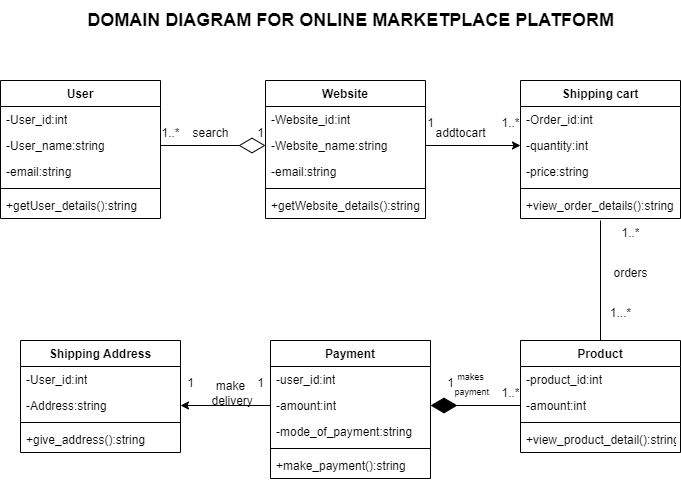

The diagram above was exported from draw.io. Its source (the exported page's mxGraphModel, read from the mxfile embedded in the PNG):
<mxGraphModel dx="1050" dy="557" grid="1" gridSize="10" guides="1" tooltips="1" connect="1" arrows="1" fold="1" page="1" pageScale="1" pageWidth="850" pageHeight="1100" math="0" shadow="0">
  <root>
    <mxCell id="0" />
    <mxCell id="1" parent="0" />
    <mxCell id="AzowTFOc7kDbPpeXJTeJ-2" value="&lt;div style=&quot;text-align: justify; padding-bottom: 0px; margin-bottom: 0px; padding-top: 0px;&quot;&gt;&lt;span style=&quot;font-size: 18px; background-color: initial;&quot;&gt;&lt;b&gt;DOMAIN DIAGRAM FOR ONLINE MARKETPLACE PLATFORM&lt;/b&gt;&lt;/span&gt;&lt;/div&gt;" style="text;html=1;align=right;verticalAlign=middle;resizable=0;points=[];autosize=1;strokeColor=none;fillColor=none;" parent="1" vertex="1">
      <mxGeometry x="145" y="80" width="550" height="40" as="geometry" />
    </mxCell>
    <mxCell id="wSmmWAK9X7pYKx2tQKt8-1" value="User" style="swimlane;fontStyle=1;align=center;verticalAlign=top;childLayout=stackLayout;horizontal=1;startSize=26;horizontalStack=0;resizeParent=1;resizeParentMax=0;resizeLast=0;collapsible=1;marginBottom=0;whiteSpace=wrap;html=1;" parent="1" vertex="1">
      <mxGeometry x="80" y="160" width="160" height="138" as="geometry" />
    </mxCell>
    <mxCell id="wSmmWAK9X7pYKx2tQKt8-2" value="-User_id:int" style="text;strokeColor=none;fillColor=none;align=left;verticalAlign=top;spacingLeft=4;spacingRight=4;overflow=hidden;rotatable=0;points=[[0,0.5],[1,0.5]];portConstraint=eastwest;whiteSpace=wrap;html=1;" parent="wSmmWAK9X7pYKx2tQKt8-1" vertex="1">
      <mxGeometry y="26" width="160" height="26" as="geometry" />
    </mxCell>
    <mxCell id="wSmmWAK9X7pYKx2tQKt8-29" value="-User_name:string" style="text;strokeColor=none;fillColor=none;align=left;verticalAlign=top;spacingLeft=4;spacingRight=4;overflow=hidden;rotatable=0;points=[[0,0.5],[1,0.5]];portConstraint=eastwest;whiteSpace=wrap;html=1;" parent="wSmmWAK9X7pYKx2tQKt8-1" vertex="1">
      <mxGeometry y="52" width="160" height="26" as="geometry" />
    </mxCell>
    <mxCell id="wSmmWAK9X7pYKx2tQKt8-30" value="-email:string" style="text;strokeColor=none;fillColor=none;align=left;verticalAlign=top;spacingLeft=4;spacingRight=4;overflow=hidden;rotatable=0;points=[[0,0.5],[1,0.5]];portConstraint=eastwest;whiteSpace=wrap;html=1;" parent="wSmmWAK9X7pYKx2tQKt8-1" vertex="1">
      <mxGeometry y="78" width="160" height="26" as="geometry" />
    </mxCell>
    <mxCell id="wSmmWAK9X7pYKx2tQKt8-3" value="" style="line;strokeWidth=1;fillColor=none;align=left;verticalAlign=middle;spacingTop=-1;spacingLeft=3;spacingRight=3;rotatable=0;labelPosition=right;points=[];portConstraint=eastwest;strokeColor=inherit;" parent="wSmmWAK9X7pYKx2tQKt8-1" vertex="1">
      <mxGeometry y="104" width="160" height="8" as="geometry" />
    </mxCell>
    <mxCell id="wSmmWAK9X7pYKx2tQKt8-4" value="+getUser_details():string" style="text;strokeColor=none;fillColor=none;align=left;verticalAlign=top;spacingLeft=4;spacingRight=4;overflow=hidden;rotatable=0;points=[[0,0.5],[1,0.5]];portConstraint=eastwest;whiteSpace=wrap;html=1;" parent="wSmmWAK9X7pYKx2tQKt8-1" vertex="1">
      <mxGeometry y="112" width="160" height="26" as="geometry" />
    </mxCell>
    <mxCell id="wSmmWAK9X7pYKx2tQKt8-5" value="Website" style="swimlane;fontStyle=1;align=center;verticalAlign=top;childLayout=stackLayout;horizontal=1;startSize=26;horizontalStack=0;resizeParent=1;resizeParentMax=0;resizeLast=0;collapsible=1;marginBottom=0;whiteSpace=wrap;html=1;" parent="1" vertex="1">
      <mxGeometry x="345" y="160" width="160" height="138" as="geometry" />
    </mxCell>
    <mxCell id="wSmmWAK9X7pYKx2tQKt8-6" value="-Website_id:int" style="text;strokeColor=none;fillColor=none;align=left;verticalAlign=top;spacingLeft=4;spacingRight=4;overflow=hidden;rotatable=0;points=[[0,0.5],[1,0.5]];portConstraint=eastwest;whiteSpace=wrap;html=1;" parent="wSmmWAK9X7pYKx2tQKt8-5" vertex="1">
      <mxGeometry y="26" width="160" height="26" as="geometry" />
    </mxCell>
    <mxCell id="wSmmWAK9X7pYKx2tQKt8-31" value="-Website_name:string" style="text;strokeColor=none;fillColor=none;align=left;verticalAlign=top;spacingLeft=4;spacingRight=4;overflow=hidden;rotatable=0;points=[[0,0.5],[1,0.5]];portConstraint=eastwest;whiteSpace=wrap;html=1;" parent="wSmmWAK9X7pYKx2tQKt8-5" vertex="1">
      <mxGeometry y="52" width="160" height="26" as="geometry" />
    </mxCell>
    <mxCell id="wSmmWAK9X7pYKx2tQKt8-32" value="-email:string" style="text;strokeColor=none;fillColor=none;align=left;verticalAlign=top;spacingLeft=4;spacingRight=4;overflow=hidden;rotatable=0;points=[[0,0.5],[1,0.5]];portConstraint=eastwest;whiteSpace=wrap;html=1;" parent="wSmmWAK9X7pYKx2tQKt8-5" vertex="1">
      <mxGeometry y="78" width="160" height="26" as="geometry" />
    </mxCell>
    <mxCell id="wSmmWAK9X7pYKx2tQKt8-7" value="" style="line;strokeWidth=1;fillColor=none;align=left;verticalAlign=middle;spacingTop=-1;spacingLeft=3;spacingRight=3;rotatable=0;labelPosition=right;points=[];portConstraint=eastwest;strokeColor=inherit;" parent="wSmmWAK9X7pYKx2tQKt8-5" vertex="1">
      <mxGeometry y="104" width="160" height="8" as="geometry" />
    </mxCell>
    <mxCell id="wSmmWAK9X7pYKx2tQKt8-8" value="+getWebsite_details():string" style="text;strokeColor=none;fillColor=none;align=left;verticalAlign=top;spacingLeft=4;spacingRight=4;overflow=hidden;rotatable=0;points=[[0,0.5],[1,0.5]];portConstraint=eastwest;whiteSpace=wrap;html=1;" parent="wSmmWAK9X7pYKx2tQKt8-5" vertex="1">
      <mxGeometry y="112" width="160" height="26" as="geometry" />
    </mxCell>
    <mxCell id="wSmmWAK9X7pYKx2tQKt8-9" value="Payment" style="swimlane;fontStyle=1;align=center;verticalAlign=top;childLayout=stackLayout;horizontal=1;startSize=26;horizontalStack=0;resizeParent=1;resizeParentMax=0;resizeLast=0;collapsible=1;marginBottom=0;whiteSpace=wrap;html=1;" parent="1" vertex="1">
      <mxGeometry x="350" y="420" width="160" height="138" as="geometry" />
    </mxCell>
    <mxCell id="wSmmWAK9X7pYKx2tQKt8-10" value="-user_id:int" style="text;strokeColor=none;fillColor=none;align=left;verticalAlign=top;spacingLeft=4;spacingRight=4;overflow=hidden;rotatable=0;points=[[0,0.5],[1,0.5]];portConstraint=eastwest;whiteSpace=wrap;html=1;" parent="wSmmWAK9X7pYKx2tQKt8-9" vertex="1">
      <mxGeometry y="26" width="160" height="26" as="geometry" />
    </mxCell>
    <mxCell id="wSmmWAK9X7pYKx2tQKt8-38" value="-amount:int" style="text;strokeColor=none;fillColor=none;align=left;verticalAlign=top;spacingLeft=4;spacingRight=4;overflow=hidden;rotatable=0;points=[[0,0.5],[1,0.5]];portConstraint=eastwest;whiteSpace=wrap;html=1;" parent="wSmmWAK9X7pYKx2tQKt8-9" vertex="1">
      <mxGeometry y="52" width="160" height="26" as="geometry" />
    </mxCell>
    <mxCell id="wSmmWAK9X7pYKx2tQKt8-39" value="-mode_of_payment:string" style="text;strokeColor=none;fillColor=none;align=left;verticalAlign=top;spacingLeft=4;spacingRight=4;overflow=hidden;rotatable=0;points=[[0,0.5],[1,0.5]];portConstraint=eastwest;whiteSpace=wrap;html=1;" parent="wSmmWAK9X7pYKx2tQKt8-9" vertex="1">
      <mxGeometry y="78" width="160" height="26" as="geometry" />
    </mxCell>
    <mxCell id="wSmmWAK9X7pYKx2tQKt8-11" value="" style="line;strokeWidth=1;fillColor=none;align=left;verticalAlign=middle;spacingTop=-1;spacingLeft=3;spacingRight=3;rotatable=0;labelPosition=right;points=[];portConstraint=eastwest;strokeColor=inherit;" parent="wSmmWAK9X7pYKx2tQKt8-9" vertex="1">
      <mxGeometry y="104" width="160" height="8" as="geometry" />
    </mxCell>
    <mxCell id="wSmmWAK9X7pYKx2tQKt8-12" value="+make_payment():string" style="text;strokeColor=none;fillColor=none;align=left;verticalAlign=top;spacingLeft=4;spacingRight=4;overflow=hidden;rotatable=0;points=[[0,0.5],[1,0.5]];portConstraint=eastwest;whiteSpace=wrap;html=1;" parent="wSmmWAK9X7pYKx2tQKt8-9" vertex="1">
      <mxGeometry y="112" width="160" height="26" as="geometry" />
    </mxCell>
    <mxCell id="wSmmWAK9X7pYKx2tQKt8-17" value="Shipping cart" style="swimlane;fontStyle=1;align=center;verticalAlign=top;childLayout=stackLayout;horizontal=1;startSize=26;horizontalStack=0;resizeParent=1;resizeParentMax=0;resizeLast=0;collapsible=1;marginBottom=0;whiteSpace=wrap;html=1;" parent="1" vertex="1">
      <mxGeometry x="600" y="160" width="160" height="138" as="geometry" />
    </mxCell>
    <mxCell id="wSmmWAK9X7pYKx2tQKt8-18" value="-Order_id:int" style="text;strokeColor=none;fillColor=none;align=left;verticalAlign=top;spacingLeft=4;spacingRight=4;overflow=hidden;rotatable=0;points=[[0,0.5],[1,0.5]];portConstraint=eastwest;whiteSpace=wrap;html=1;" parent="wSmmWAK9X7pYKx2tQKt8-17" vertex="1">
      <mxGeometry y="26" width="160" height="26" as="geometry" />
    </mxCell>
    <mxCell id="wSmmWAK9X7pYKx2tQKt8-33" value="-quantity:int" style="text;strokeColor=none;fillColor=none;align=left;verticalAlign=top;spacingLeft=4;spacingRight=4;overflow=hidden;rotatable=0;points=[[0,0.5],[1,0.5]];portConstraint=eastwest;whiteSpace=wrap;html=1;" parent="wSmmWAK9X7pYKx2tQKt8-17" vertex="1">
      <mxGeometry y="52" width="160" height="26" as="geometry" />
    </mxCell>
    <mxCell id="wSmmWAK9X7pYKx2tQKt8-34" value="-price:string" style="text;strokeColor=none;fillColor=none;align=left;verticalAlign=top;spacingLeft=4;spacingRight=4;overflow=hidden;rotatable=0;points=[[0,0.5],[1,0.5]];portConstraint=eastwest;whiteSpace=wrap;html=1;" parent="wSmmWAK9X7pYKx2tQKt8-17" vertex="1">
      <mxGeometry y="78" width="160" height="26" as="geometry" />
    </mxCell>
    <mxCell id="wSmmWAK9X7pYKx2tQKt8-19" value="" style="line;strokeWidth=1;fillColor=none;align=left;verticalAlign=middle;spacingTop=-1;spacingLeft=3;spacingRight=3;rotatable=0;labelPosition=right;points=[];portConstraint=eastwest;strokeColor=inherit;" parent="wSmmWAK9X7pYKx2tQKt8-17" vertex="1">
      <mxGeometry y="104" width="160" height="8" as="geometry" />
    </mxCell>
    <mxCell id="wSmmWAK9X7pYKx2tQKt8-20" value="+view_order_details():string" style="text;strokeColor=none;fillColor=none;align=left;verticalAlign=top;spacingLeft=4;spacingRight=4;overflow=hidden;rotatable=0;points=[[0,0.5],[1,0.5]];portConstraint=eastwest;whiteSpace=wrap;html=1;" parent="wSmmWAK9X7pYKx2tQKt8-17" vertex="1">
      <mxGeometry y="112" width="160" height="26" as="geometry" />
    </mxCell>
    <mxCell id="wSmmWAK9X7pYKx2tQKt8-21" value="Product" style="swimlane;fontStyle=1;align=center;verticalAlign=top;childLayout=stackLayout;horizontal=1;startSize=26;horizontalStack=0;resizeParent=1;resizeParentMax=0;resizeLast=0;collapsible=1;marginBottom=0;whiteSpace=wrap;html=1;" parent="1" vertex="1">
      <mxGeometry x="600" y="420" width="160" height="112" as="geometry" />
    </mxCell>
    <mxCell id="wSmmWAK9X7pYKx2tQKt8-22" value="-product_id:int" style="text;strokeColor=none;fillColor=none;align=left;verticalAlign=top;spacingLeft=4;spacingRight=4;overflow=hidden;rotatable=0;points=[[0,0.5],[1,0.5]];portConstraint=eastwest;whiteSpace=wrap;html=1;" parent="wSmmWAK9X7pYKx2tQKt8-21" vertex="1">
      <mxGeometry y="26" width="160" height="26" as="geometry" />
    </mxCell>
    <mxCell id="wSmmWAK9X7pYKx2tQKt8-36" value="-amount:int" style="text;strokeColor=none;fillColor=none;align=left;verticalAlign=top;spacingLeft=4;spacingRight=4;overflow=hidden;rotatable=0;points=[[0,0.5],[1,0.5]];portConstraint=eastwest;whiteSpace=wrap;html=1;" parent="wSmmWAK9X7pYKx2tQKt8-21" vertex="1">
      <mxGeometry y="52" width="160" height="26" as="geometry" />
    </mxCell>
    <mxCell id="wSmmWAK9X7pYKx2tQKt8-23" value="" style="line;strokeWidth=1;fillColor=none;align=left;verticalAlign=middle;spacingTop=-1;spacingLeft=3;spacingRight=3;rotatable=0;labelPosition=right;points=[];portConstraint=eastwest;strokeColor=inherit;" parent="wSmmWAK9X7pYKx2tQKt8-21" vertex="1">
      <mxGeometry y="78" width="160" height="8" as="geometry" />
    </mxCell>
    <mxCell id="wSmmWAK9X7pYKx2tQKt8-24" value="+view_product_detail():string" style="text;strokeColor=none;fillColor=none;align=left;verticalAlign=top;spacingLeft=4;spacingRight=4;overflow=hidden;rotatable=0;points=[[0,0.5],[1,0.5]];portConstraint=eastwest;whiteSpace=wrap;html=1;" parent="wSmmWAK9X7pYKx2tQKt8-21" vertex="1">
      <mxGeometry y="86" width="160" height="26" as="geometry" />
    </mxCell>
    <mxCell id="wSmmWAK9X7pYKx2tQKt8-25" value="Shipping Address" style="swimlane;fontStyle=1;align=center;verticalAlign=top;childLayout=stackLayout;horizontal=1;startSize=26;horizontalStack=0;resizeParent=1;resizeParentMax=0;resizeLast=0;collapsible=1;marginBottom=0;whiteSpace=wrap;html=1;" parent="1" vertex="1">
      <mxGeometry x="100" y="420" width="160" height="112" as="geometry" />
    </mxCell>
    <mxCell id="wSmmWAK9X7pYKx2tQKt8-40" value="-User_id:int" style="text;strokeColor=none;fillColor=none;align=left;verticalAlign=top;spacingLeft=4;spacingRight=4;overflow=hidden;rotatable=0;points=[[0,0.5],[1,0.5]];portConstraint=eastwest;whiteSpace=wrap;html=1;" parent="wSmmWAK9X7pYKx2tQKt8-25" vertex="1">
      <mxGeometry y="26" width="160" height="26" as="geometry" />
    </mxCell>
    <mxCell id="wSmmWAK9X7pYKx2tQKt8-26" value="-Address:string" style="text;strokeColor=none;fillColor=none;align=left;verticalAlign=top;spacingLeft=4;spacingRight=4;overflow=hidden;rotatable=0;points=[[0,0.5],[1,0.5]];portConstraint=eastwest;whiteSpace=wrap;html=1;" parent="wSmmWAK9X7pYKx2tQKt8-25" vertex="1">
      <mxGeometry y="52" width="160" height="26" as="geometry" />
    </mxCell>
    <mxCell id="wSmmWAK9X7pYKx2tQKt8-27" value="" style="line;strokeWidth=1;fillColor=none;align=left;verticalAlign=middle;spacingTop=-1;spacingLeft=3;spacingRight=3;rotatable=0;labelPosition=right;points=[];portConstraint=eastwest;strokeColor=inherit;" parent="wSmmWAK9X7pYKx2tQKt8-25" vertex="1">
      <mxGeometry y="78" width="160" height="8" as="geometry" />
    </mxCell>
    <mxCell id="wSmmWAK9X7pYKx2tQKt8-28" value="+give_address():string" style="text;strokeColor=none;fillColor=none;align=left;verticalAlign=top;spacingLeft=4;spacingRight=4;overflow=hidden;rotatable=0;points=[[0,0.5],[1,0.5]];portConstraint=eastwest;whiteSpace=wrap;html=1;" parent="wSmmWAK9X7pYKx2tQKt8-25" vertex="1">
      <mxGeometry y="86" width="160" height="26" as="geometry" />
    </mxCell>
    <mxCell id="wSmmWAK9X7pYKx2tQKt8-41" value="" style="endArrow=diamondThin;endFill=0;endSize=24;html=1;rounded=0;exitX=1;exitY=0.5;exitDx=0;exitDy=0;entryX=0;entryY=0.5;entryDx=0;entryDy=0;" parent="1" source="wSmmWAK9X7pYKx2tQKt8-29" target="wSmmWAK9X7pYKx2tQKt8-31" edge="1">
      <mxGeometry width="160" relative="1" as="geometry">
        <mxPoint x="350" y="330" as="sourcePoint" />
        <mxPoint x="510" y="330" as="targetPoint" />
      </mxGeometry>
    </mxCell>
    <mxCell id="wSmmWAK9X7pYKx2tQKt8-42" value="" style="endArrow=diamondThin;endFill=1;endSize=24;html=1;rounded=0;exitX=0;exitY=0.5;exitDx=0;exitDy=0;entryX=1;entryY=0.5;entryDx=0;entryDy=0;" parent="1" source="wSmmWAK9X7pYKx2tQKt8-36" target="wSmmWAK9X7pYKx2tQKt8-38" edge="1">
      <mxGeometry width="160" relative="1" as="geometry">
        <mxPoint x="350" y="330" as="sourcePoint" />
        <mxPoint x="510" y="330" as="targetPoint" />
      </mxGeometry>
    </mxCell>
    <mxCell id="wSmmWAK9X7pYKx2tQKt8-44" value="" style="endArrow=classic;html=1;rounded=0;exitX=1;exitY=0.5;exitDx=0;exitDy=0;" parent="1" source="wSmmWAK9X7pYKx2tQKt8-31" target="wSmmWAK9X7pYKx2tQKt8-33" edge="1">
      <mxGeometry width="50" height="50" relative="1" as="geometry">
        <mxPoint x="410" y="350" as="sourcePoint" />
        <mxPoint x="460" y="300" as="targetPoint" />
      </mxGeometry>
    </mxCell>
    <mxCell id="wSmmWAK9X7pYKx2tQKt8-45" value="" style="endArrow=classic;html=1;rounded=0;exitX=0;exitY=0.5;exitDx=0;exitDy=0;entryX=1;entryY=0.5;entryDx=0;entryDy=0;" parent="1" source="wSmmWAK9X7pYKx2tQKt8-38" target="wSmmWAK9X7pYKx2tQKt8-26" edge="1">
      <mxGeometry width="50" height="50" relative="1" as="geometry">
        <mxPoint x="410" y="350" as="sourcePoint" />
        <mxPoint x="460" y="300" as="targetPoint" />
      </mxGeometry>
    </mxCell>
    <mxCell id="wSmmWAK9X7pYKx2tQKt8-46" value="" style="endArrow=none;html=1;rounded=0;entryX=0.5;entryY=0;entryDx=0;entryDy=0;" parent="1" target="wSmmWAK9X7pYKx2tQKt8-21" edge="1">
      <mxGeometry width="50" height="50" relative="1" as="geometry">
        <mxPoint x="680" y="300" as="sourcePoint" />
        <mxPoint x="460" y="300" as="targetPoint" />
      </mxGeometry>
    </mxCell>
    <mxCell id="wSmmWAK9X7pYKx2tQKt8-47" value="search" style="text;html=1;align=center;verticalAlign=middle;resizable=0;points=[];autosize=1;strokeColor=none;fillColor=none;" parent="1" vertex="1">
      <mxGeometry x="260" y="198" width="60" height="30" as="geometry" />
    </mxCell>
    <mxCell id="wSmmWAK9X7pYKx2tQKt8-52" value="1..*" style="text;html=1;align=center;verticalAlign=middle;resizable=0;points=[];autosize=1;strokeColor=none;fillColor=none;" parent="1" vertex="1">
      <mxGeometry x="230" y="198" width="40" height="30" as="geometry" />
    </mxCell>
    <mxCell id="wSmmWAK9X7pYKx2tQKt8-53" value="1" style="text;html=1;align=center;verticalAlign=middle;resizable=0;points=[];autosize=1;strokeColor=none;fillColor=none;" parent="1" vertex="1">
      <mxGeometry x="325" y="198" width="30" height="30" as="geometry" />
    </mxCell>
    <mxCell id="wSmmWAK9X7pYKx2tQKt8-55" value="1" style="text;html=1;align=center;verticalAlign=middle;resizable=0;points=[];autosize=1;strokeColor=none;fillColor=none;" parent="1" vertex="1">
      <mxGeometry x="495" y="188" width="30" height="30" as="geometry" />
    </mxCell>
    <mxCell id="wSmmWAK9X7pYKx2tQKt8-56" value="1..*" style="text;html=1;align=center;verticalAlign=middle;resizable=0;points=[];autosize=1;strokeColor=none;fillColor=none;" parent="1" vertex="1">
      <mxGeometry x="570" y="188" width="40" height="30" as="geometry" />
    </mxCell>
    <mxCell id="wSmmWAK9X7pYKx2tQKt8-57" value="1..*" style="text;html=1;align=center;verticalAlign=middle;resizable=0;points=[];autosize=1;strokeColor=none;fillColor=none;" parent="1" vertex="1">
      <mxGeometry x="690" y="298" width="40" height="30" as="geometry" />
    </mxCell>
    <mxCell id="wSmmWAK9X7pYKx2tQKt8-58" value="1...*" style="text;html=1;align=center;verticalAlign=middle;resizable=0;points=[];autosize=1;strokeColor=none;fillColor=none;" parent="1" vertex="1">
      <mxGeometry x="680" y="378" width="40" height="30" as="geometry" />
    </mxCell>
    <mxCell id="wSmmWAK9X7pYKx2tQKt8-59" value="1..*" style="text;html=1;align=center;verticalAlign=middle;resizable=0;points=[];autosize=1;strokeColor=none;fillColor=none;" parent="1" vertex="1">
      <mxGeometry x="570" y="458" width="40" height="30" as="geometry" />
    </mxCell>
    <mxCell id="wSmmWAK9X7pYKx2tQKt8-60" value="1" style="text;html=1;align=center;verticalAlign=middle;resizable=0;points=[];autosize=1;strokeColor=none;fillColor=none;" parent="1" vertex="1">
      <mxGeometry x="515" y="448" width="30" height="30" as="geometry" />
    </mxCell>
    <mxCell id="wSmmWAK9X7pYKx2tQKt8-61" value="1" style="text;html=1;align=center;verticalAlign=middle;resizable=0;points=[];autosize=1;strokeColor=none;fillColor=none;" parent="1" vertex="1">
      <mxGeometry x="325" y="448" width="30" height="30" as="geometry" />
    </mxCell>
    <mxCell id="wSmmWAK9X7pYKx2tQKt8-62" value="1" style="text;html=1;align=center;verticalAlign=middle;resizable=0;points=[];autosize=1;strokeColor=none;fillColor=none;" parent="1" vertex="1">
      <mxGeometry x="255" y="448" width="30" height="30" as="geometry" />
    </mxCell>
    <mxCell id="wSmmWAK9X7pYKx2tQKt8-63" value="addtocart" style="text;html=1;align=center;verticalAlign=middle;resizable=0;points=[];autosize=1;strokeColor=none;fillColor=none;" parent="1" vertex="1">
      <mxGeometry x="505" y="198" width="70" height="30" as="geometry" />
    </mxCell>
    <mxCell id="wSmmWAK9X7pYKx2tQKt8-65" value="orders" style="text;html=1;align=center;verticalAlign=middle;resizable=0;points=[];autosize=1;strokeColor=none;fillColor=none;" parent="1" vertex="1">
      <mxGeometry x="680" y="338" width="60" height="30" as="geometry" />
    </mxCell>
    <mxCell id="wSmmWAK9X7pYKx2tQKt8-68" value="&lt;font style=&quot;font-size: 9px;&quot;&gt;makes&lt;/font&gt;&lt;div&gt;&lt;font style=&quot;font-size: 9px;&quot;&gt;&amp;nbsp;payment&lt;/font&gt;&lt;/div&gt;" style="text;html=1;align=center;verticalAlign=middle;resizable=0;points=[];autosize=1;strokeColor=none;fillColor=none;" parent="1" vertex="1">
      <mxGeometry x="520" y="443" width="60" height="40" as="geometry" />
    </mxCell>
    <mxCell id="wSmmWAK9X7pYKx2tQKt8-69" value="make&lt;div&gt;&amp;nbsp;delivery&lt;/div&gt;" style="text;html=1;align=center;verticalAlign=middle;resizable=0;points=[];autosize=1;strokeColor=none;fillColor=none;" parent="1" vertex="1">
      <mxGeometry x="275" y="453" width="70" height="40" as="geometry" />
    </mxCell>
  </root>
</mxGraphModel>